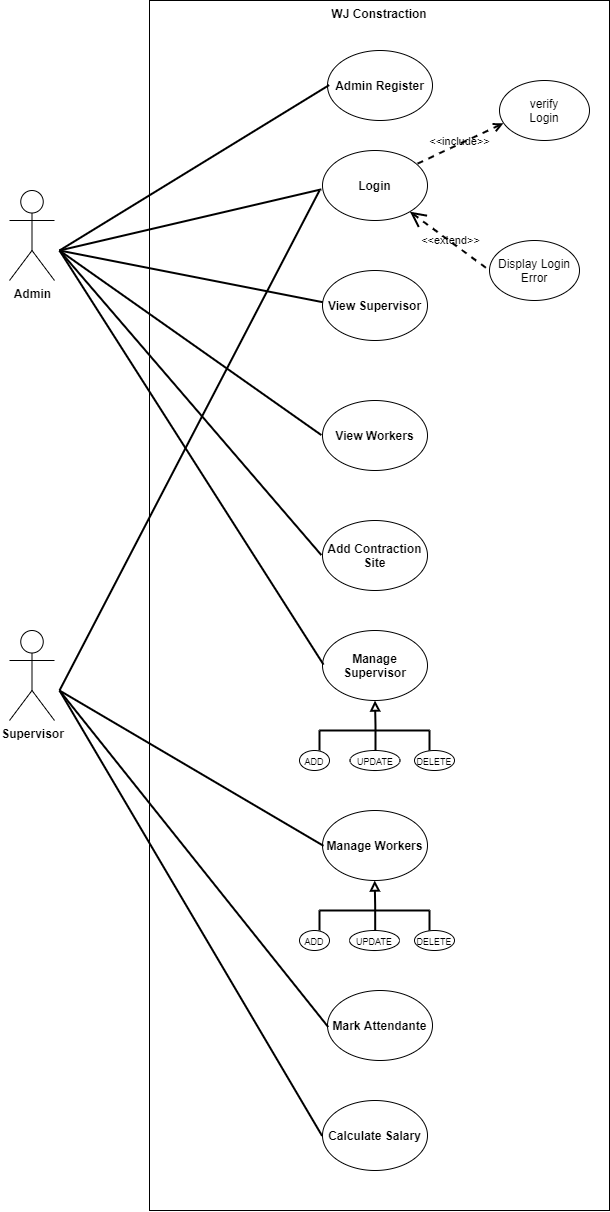

The diagram above was exported from draw.io. Its source (the exported page's mxGraphModel, read from the mxfile embedded in the PNG):
<mxGraphModel dx="2370" dy="1370" grid="1" gridSize="10" guides="1" tooltips="1" connect="0" arrows="0" fold="1" page="1" pageScale="1" pageWidth="850" pageHeight="1100" math="0" shadow="0">
  <root>
    <mxCell id="0" />
    <mxCell id="1" parent="0" />
    <mxCell id="9s520MQH2ykrK7iJO-cF-64" value="WJ Constraction" style="shape=rect;html=1;verticalAlign=top;fontStyle=1;whiteSpace=wrap;align=center;" vertex="1" parent="1">
      <mxGeometry x="200" y="130" width="460" height="1210" as="geometry" />
    </mxCell>
    <mxCell id="9s520MQH2ykrK7iJO-cF-1" value="&lt;b&gt;Admin Register&lt;/b&gt;" style="ellipse;whiteSpace=wrap;html=1;" vertex="1" parent="1">
      <mxGeometry x="378" y="180" width="105" height="70" as="geometry" />
    </mxCell>
    <mxCell id="9s520MQH2ykrK7iJO-cF-2" value="&lt;b&gt;Login&lt;/b&gt;" style="ellipse;whiteSpace=wrap;html=1;" vertex="1" parent="1">
      <mxGeometry x="373" y="280" width="105" height="70" as="geometry" />
    </mxCell>
    <mxCell id="9s520MQH2ykrK7iJO-cF-3" value="&lt;b&gt;Add Contraction Site&lt;/b&gt;" style="ellipse;whiteSpace=wrap;html=1;" vertex="1" parent="1">
      <mxGeometry x="373" y="650" width="105" height="70" as="geometry" />
    </mxCell>
    <mxCell id="9s520MQH2ykrK7iJO-cF-4" value="&lt;b&gt;View Supervisor&lt;/b&gt;" style="ellipse;whiteSpace=wrap;html=1;" vertex="1" parent="1">
      <mxGeometry x="373" y="400" width="105" height="70" as="geometry" />
    </mxCell>
    <mxCell id="9s520MQH2ykrK7iJO-cF-5" value="&lt;b&gt;View Workers&lt;/b&gt;" style="ellipse;whiteSpace=wrap;html=1;" vertex="1" parent="1">
      <mxGeometry x="373" y="530" width="105" height="70" as="geometry" />
    </mxCell>
    <mxCell id="9s520MQH2ykrK7iJO-cF-6" value="&lt;b&gt;Manage Supervisor&lt;/b&gt;" style="ellipse;whiteSpace=wrap;html=1;" vertex="1" parent="1">
      <mxGeometry x="373" y="760" width="105" height="70" as="geometry" />
    </mxCell>
    <mxCell id="9s520MQH2ykrK7iJO-cF-7" value="&lt;b&gt;Manage Workers&lt;/b&gt;" style="ellipse;whiteSpace=wrap;html=1;" vertex="1" parent="1">
      <mxGeometry x="373" y="940" width="105" height="70" as="geometry" />
    </mxCell>
    <mxCell id="9s520MQH2ykrK7iJO-cF-8" value="&lt;b&gt;Mark Attendante&lt;/b&gt;" style="ellipse;whiteSpace=wrap;html=1;" vertex="1" parent="1">
      <mxGeometry x="378" y="1120" width="105" height="70" as="geometry" />
    </mxCell>
    <mxCell id="9s520MQH2ykrK7iJO-cF-9" value="&lt;b&gt;Calculate Salary&lt;/b&gt;" style="ellipse;whiteSpace=wrap;html=1;" vertex="1" parent="1">
      <mxGeometry x="373" y="1230" width="105" height="70" as="geometry" />
    </mxCell>
    <mxCell id="9s520MQH2ykrK7iJO-cF-10" value="&lt;b&gt;Admin&lt;/b&gt;" style="shape=umlActor;verticalLabelPosition=bottom;verticalAlign=top;html=1;outlineConnect=0;" vertex="1" parent="1">
      <mxGeometry x="60" y="320" width="45" height="90" as="geometry" />
    </mxCell>
    <mxCell id="9s520MQH2ykrK7iJO-cF-19" value="" style="group" vertex="1" connectable="0" parent="1">
      <mxGeometry x="370" y="860" width="110" height="20" as="geometry" />
    </mxCell>
    <mxCell id="9s520MQH2ykrK7iJO-cF-11" value="" style="html=1;rounded=0;edgeStyle=orthogonalEdgeStyle;endArrow=block;endFill=0;entryX=0.5;entryY=1;entryDx=0;entryDy=0;strokeWidth=2;" edge="1" parent="9s520MQH2ykrK7iJO-cF-19" target="9s520MQH2ykrK7iJO-cF-6">
      <mxGeometry width="100" relative="1" as="geometry">
        <mxPoint x="56" y="20" as="sourcePoint" />
        <mxPoint x="-170" y="-30" as="targetPoint" />
      </mxGeometry>
    </mxCell>
    <mxCell id="9s520MQH2ykrK7iJO-cF-12" value="" style="html=1;rounded=0;endArrow=none;endFill=0;strokeWidth=2;edgeStyle=orthogonalEdgeStyle;" edge="1" parent="9s520MQH2ykrK7iJO-cF-19">
      <mxGeometry width="100" relative="1" as="geometry">
        <mxPoint as="sourcePoint" />
        <mxPoint x="110" as="targetPoint" />
      </mxGeometry>
    </mxCell>
    <mxCell id="9s520MQH2ykrK7iJO-cF-16" value="" style="html=1;rounded=0;endArrow=none;endFill=0;strokeWidth=2;edgeStyle=orthogonalEdgeStyle;" edge="1" parent="9s520MQH2ykrK7iJO-cF-19">
      <mxGeometry width="100" relative="1" as="geometry">
        <mxPoint y="20" as="sourcePoint" />
        <mxPoint as="targetPoint" />
      </mxGeometry>
    </mxCell>
    <mxCell id="9s520MQH2ykrK7iJO-cF-18" value="" style="html=1;rounded=0;endArrow=none;endFill=0;strokeWidth=2;edgeStyle=orthogonalEdgeStyle;" edge="1" parent="9s520MQH2ykrK7iJO-cF-19">
      <mxGeometry width="100" relative="1" as="geometry">
        <mxPoint x="110" as="sourcePoint" />
        <mxPoint x="110" y="20" as="targetPoint" />
      </mxGeometry>
    </mxCell>
    <mxCell id="9s520MQH2ykrK7iJO-cF-25" value="" style="group" vertex="1" connectable="0" parent="1">
      <mxGeometry x="370" y="1040" width="110" height="20" as="geometry" />
    </mxCell>
    <mxCell id="9s520MQH2ykrK7iJO-cF-20" value="" style="group" vertex="1" connectable="0" parent="9s520MQH2ykrK7iJO-cF-25">
      <mxGeometry width="110" height="20" as="geometry" />
    </mxCell>
    <mxCell id="9s520MQH2ykrK7iJO-cF-22" value="" style="html=1;rounded=0;endArrow=none;endFill=0;strokeWidth=2;edgeStyle=orthogonalEdgeStyle;" edge="1" parent="9s520MQH2ykrK7iJO-cF-20">
      <mxGeometry width="100" relative="1" as="geometry">
        <mxPoint as="sourcePoint" />
        <mxPoint x="110" as="targetPoint" />
      </mxGeometry>
    </mxCell>
    <mxCell id="9s520MQH2ykrK7iJO-cF-23" value="" style="html=1;rounded=0;endArrow=none;endFill=0;strokeWidth=2;edgeStyle=orthogonalEdgeStyle;" edge="1" parent="9s520MQH2ykrK7iJO-cF-20">
      <mxGeometry width="100" relative="1" as="geometry">
        <mxPoint y="20" as="sourcePoint" />
        <mxPoint as="targetPoint" />
      </mxGeometry>
    </mxCell>
    <mxCell id="9s520MQH2ykrK7iJO-cF-24" value="" style="html=1;rounded=0;endArrow=none;endFill=0;strokeWidth=2;edgeStyle=orthogonalEdgeStyle;" edge="1" parent="9s520MQH2ykrK7iJO-cF-25">
      <mxGeometry width="100" relative="1" as="geometry">
        <mxPoint x="110" as="sourcePoint" />
        <mxPoint x="110" y="20" as="targetPoint" />
      </mxGeometry>
    </mxCell>
    <mxCell id="9s520MQH2ykrK7iJO-cF-26" value="" style="html=1;rounded=0;edgeStyle=orthogonalEdgeStyle;endArrow=block;endFill=0;entryX=0.5;entryY=1;entryDx=0;entryDy=0;strokeWidth=2;" edge="1" parent="1">
      <mxGeometry width="100" relative="1" as="geometry">
        <mxPoint x="425.71000000000004" y="1060" as="sourcePoint" />
        <mxPoint x="425.21000000000004" y="1010" as="targetPoint" />
        <Array as="points">
          <mxPoint x="425.22" y="1035.03" />
        </Array>
      </mxGeometry>
    </mxCell>
    <mxCell id="9s520MQH2ykrK7iJO-cF-30" value="&lt;font style=&quot;font-size: 9px&quot;&gt;UPDATE&lt;/font&gt;" style="ellipse;whiteSpace=wrap;html=1;" vertex="1" parent="1">
      <mxGeometry x="400.5" y="880" width="50" height="20" as="geometry" />
    </mxCell>
    <mxCell id="9s520MQH2ykrK7iJO-cF-31" value="&lt;font style=&quot;font-size: 9px&quot;&gt;DELETE&lt;/font&gt;" style="ellipse;whiteSpace=wrap;html=1;" vertex="1" parent="1">
      <mxGeometry x="465" y="880" width="40" height="20" as="geometry" />
    </mxCell>
    <mxCell id="9s520MQH2ykrK7iJO-cF-32" value="&lt;font style=&quot;font-size: 9px&quot;&gt;ADD&lt;/font&gt;" style="ellipse;whiteSpace=wrap;html=1;" vertex="1" parent="1">
      <mxGeometry x="350" y="880" width="30" height="20" as="geometry" />
    </mxCell>
    <mxCell id="9s520MQH2ykrK7iJO-cF-33" value="&lt;font style=&quot;font-size: 9px&quot;&gt;DELETE&lt;/font&gt;" style="ellipse;whiteSpace=wrap;html=1;" vertex="1" parent="1">
      <mxGeometry x="465" y="1060" width="40" height="20" as="geometry" />
    </mxCell>
    <mxCell id="9s520MQH2ykrK7iJO-cF-34" value="&lt;font style=&quot;font-size: 9px&quot;&gt;UPDATE&lt;/font&gt;" style="ellipse;whiteSpace=wrap;html=1;" vertex="1" parent="1">
      <mxGeometry x="400" y="1060" width="50" height="20" as="geometry" />
    </mxCell>
    <mxCell id="9s520MQH2ykrK7iJO-cF-35" value="&lt;font style=&quot;font-size: 9px&quot;&gt;ADD&lt;/font&gt;" style="ellipse;whiteSpace=wrap;html=1;" vertex="1" parent="1">
      <mxGeometry x="350" y="1060" width="30" height="20" as="geometry" />
    </mxCell>
    <mxCell id="9s520MQH2ykrK7iJO-cF-37" value="Display Login&lt;br&gt;Error" style="ellipse;whiteSpace=wrap;html=1;" vertex="1" parent="1">
      <mxGeometry x="540" y="370" width="90" height="60" as="geometry" />
    </mxCell>
    <mxCell id="9s520MQH2ykrK7iJO-cF-38" value="verify&lt;br&gt;Login" style="ellipse;whiteSpace=wrap;html=1;" vertex="1" parent="1">
      <mxGeometry x="550" y="210" width="90" height="60" as="geometry" />
    </mxCell>
    <mxCell id="9s520MQH2ykrK7iJO-cF-49" value="&amp;lt;&amp;lt;include&amp;gt;&amp;gt;" style="edgeStyle=none;html=1;endArrow=open;verticalAlign=bottom;dashed=1;labelBackgroundColor=none;rounded=0;strokeWidth=2;exitX=0.905;exitY=0.188;exitDx=0;exitDy=0;exitPerimeter=0;entryX=0.043;entryY=0.714;entryDx=0;entryDy=0;entryPerimeter=0;" edge="1" parent="1" source="9s520MQH2ykrK7iJO-cF-2" target="9s520MQH2ykrK7iJO-cF-38">
      <mxGeometry x="-0.0808" y="-6" width="160" relative="1" as="geometry">
        <mxPoint x="400" y="160" as="sourcePoint" />
        <mxPoint x="560" y="160" as="targetPoint" />
        <mxPoint as="offset" />
      </mxGeometry>
    </mxCell>
    <mxCell id="9s520MQH2ykrK7iJO-cF-50" value="&amp;lt;&amp;lt;extend&amp;gt;&amp;gt;" style="edgeStyle=none;html=1;startArrow=open;endArrow=none;startSize=12;verticalAlign=bottom;dashed=1;labelBackgroundColor=none;rounded=0;strokeWidth=2;entryX=0;entryY=0.5;entryDx=0;entryDy=0;entryPerimeter=0;" edge="1" parent="1" source="9s520MQH2ykrK7iJO-cF-2" target="9s520MQH2ykrK7iJO-cF-37">
      <mxGeometry x="0.1203" y="-6" width="160" relative="1" as="geometry">
        <mxPoint x="390" y="270" as="sourcePoint" />
        <mxPoint x="550" y="270" as="targetPoint" />
        <mxPoint as="offset" />
      </mxGeometry>
    </mxCell>
    <mxCell id="9s520MQH2ykrK7iJO-cF-51" value="&lt;b&gt;Supervisor&lt;/b&gt;" style="shape=umlActor;verticalLabelPosition=bottom;verticalAlign=top;html=1;outlineConnect=0;" vertex="1" parent="1">
      <mxGeometry x="60" y="760" width="45" height="90" as="geometry" />
    </mxCell>
    <mxCell id="9s520MQH2ykrK7iJO-cF-54" value="" style="edgeStyle=none;html=1;endArrow=none;verticalAlign=bottom;rounded=0;strokeWidth=2;entryX=0.016;entryY=0.494;entryDx=0;entryDy=0;entryPerimeter=0;" edge="1" parent="1" target="9s520MQH2ykrK7iJO-cF-1">
      <mxGeometry width="160" relative="1" as="geometry">
        <mxPoint x="110" y="380" as="sourcePoint" />
        <mxPoint x="230" y="260" as="targetPoint" />
      </mxGeometry>
    </mxCell>
    <mxCell id="9s520MQH2ykrK7iJO-cF-55" value="" style="edgeStyle=none;html=1;endArrow=none;verticalAlign=bottom;rounded=0;strokeWidth=2;entryX=-0.011;entryY=0.555;entryDx=0;entryDy=0;entryPerimeter=0;" edge="1" parent="1" target="9s520MQH2ykrK7iJO-cF-2">
      <mxGeometry width="160" relative="1" as="geometry">
        <mxPoint x="110" y="380" as="sourcePoint" />
        <mxPoint x="270" y="380" as="targetPoint" />
      </mxGeometry>
    </mxCell>
    <mxCell id="9s520MQH2ykrK7iJO-cF-56" value="" style="edgeStyle=none;html=1;endArrow=none;verticalAlign=bottom;rounded=0;strokeWidth=2;entryX=0.003;entryY=0.453;entryDx=0;entryDy=0;entryPerimeter=0;" edge="1" parent="1" target="9s520MQH2ykrK7iJO-cF-4">
      <mxGeometry width="160" relative="1" as="geometry">
        <mxPoint x="110" y="380" as="sourcePoint" />
        <mxPoint x="270" y="380" as="targetPoint" />
      </mxGeometry>
    </mxCell>
    <mxCell id="9s520MQH2ykrK7iJO-cF-57" value="" style="edgeStyle=none;html=1;endArrow=none;verticalAlign=bottom;rounded=0;strokeWidth=2;entryX=-0.011;entryY=0.494;entryDx=0;entryDy=0;entryPerimeter=0;" edge="1" parent="1" target="9s520MQH2ykrK7iJO-cF-5">
      <mxGeometry width="160" relative="1" as="geometry">
        <mxPoint x="110" y="380" as="sourcePoint" />
        <mxPoint x="290" y="510" as="targetPoint" />
      </mxGeometry>
    </mxCell>
    <mxCell id="9s520MQH2ykrK7iJO-cF-58" value="" style="edgeStyle=none;html=1;endArrow=none;verticalAlign=bottom;rounded=0;strokeWidth=2;entryX=-0.011;entryY=0.494;entryDx=0;entryDy=0;entryPerimeter=0;" edge="1" parent="1" target="9s520MQH2ykrK7iJO-cF-3">
      <mxGeometry width="160" relative="1" as="geometry">
        <mxPoint x="110" y="380" as="sourcePoint" />
        <mxPoint x="250" y="600" as="targetPoint" />
      </mxGeometry>
    </mxCell>
    <mxCell id="9s520MQH2ykrK7iJO-cF-59" value="" style="edgeStyle=none;html=1;endArrow=none;verticalAlign=bottom;rounded=0;strokeWidth=2;entryX=0.01;entryY=0.505;entryDx=0;entryDy=0;entryPerimeter=0;" edge="1" parent="1" target="9s520MQH2ykrK7iJO-cF-7">
      <mxGeometry width="160" relative="1" as="geometry">
        <mxPoint x="110" y="820" as="sourcePoint" />
        <mxPoint x="270" y="820" as="targetPoint" />
      </mxGeometry>
    </mxCell>
    <mxCell id="9s520MQH2ykrK7iJO-cF-60" value="" style="edgeStyle=none;html=1;endArrow=none;verticalAlign=bottom;rounded=0;strokeWidth=2;" edge="1" parent="1">
      <mxGeometry width="160" relative="1" as="geometry">
        <mxPoint x="110" y="820" as="sourcePoint" />
        <mxPoint x="370" y="320" as="targetPoint" />
      </mxGeometry>
    </mxCell>
    <mxCell id="9s520MQH2ykrK7iJO-cF-61" value="" style="edgeStyle=none;html=1;endArrow=none;verticalAlign=bottom;rounded=0;strokeWidth=2;entryX=0.007;entryY=0.522;entryDx=0;entryDy=0;entryPerimeter=0;" edge="1" parent="1" target="9s520MQH2ykrK7iJO-cF-8">
      <mxGeometry width="160" relative="1" as="geometry">
        <mxPoint x="110" y="820" as="sourcePoint" />
        <mxPoint x="270" y="820" as="targetPoint" />
      </mxGeometry>
    </mxCell>
    <mxCell id="9s520MQH2ykrK7iJO-cF-62" value="" style="edgeStyle=none;html=1;endArrow=none;verticalAlign=bottom;rounded=0;strokeWidth=2;entryX=-0.004;entryY=0.505;entryDx=0;entryDy=0;entryPerimeter=0;" edge="1" parent="1" target="9s520MQH2ykrK7iJO-cF-9">
      <mxGeometry width="160" relative="1" as="geometry">
        <mxPoint x="110" y="820" as="sourcePoint" />
        <mxPoint x="270" y="820" as="targetPoint" />
      </mxGeometry>
    </mxCell>
    <mxCell id="9s520MQH2ykrK7iJO-cF-63" value="" style="edgeStyle=none;html=1;endArrow=none;verticalAlign=bottom;rounded=0;strokeWidth=2;entryX=0.01;entryY=0.488;entryDx=0;entryDy=0;entryPerimeter=0;" edge="1" parent="1" target="9s520MQH2ykrK7iJO-cF-6">
      <mxGeometry width="160" relative="1" as="geometry">
        <mxPoint x="110" y="380" as="sourcePoint" />
        <mxPoint x="270" y="380" as="targetPoint" />
      </mxGeometry>
    </mxCell>
  </root>
</mxGraphModel>